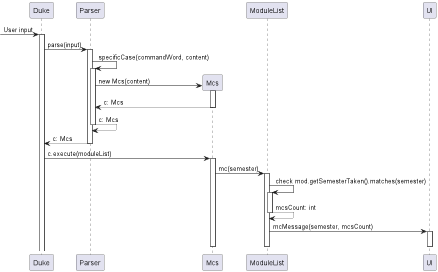

The diagram above was rendered by PlantUML. Its source (embedded in the PNG):
@startuml
[-> Duke: User input
activate Duke
Duke -> Parser: parse(input)
activate Parser
Parser -> Parser: specificCase(commandWord, content)
activate Parser
create Mcs
Parser -> Mcs: new Mcs(content)
activate Mcs
return c: Mcs
return c: Mcs
return c: Mcs
deactivate Parser
Duke -> Mcs: c.execute(moduleList)
activate Mcs
Mcs -> ModuleList: mc(semester)
activate ModuleList
ModuleList -> ModuleList: check mod.getSemesterTaken().matches(semester)
activate ModuleList
return mcsCount: int
ModuleList -> UI: mcMessage(semester, mcsCount)
activate UI
deactivate UI
deactivate ModuleList
deactivate Mcs

@enduml